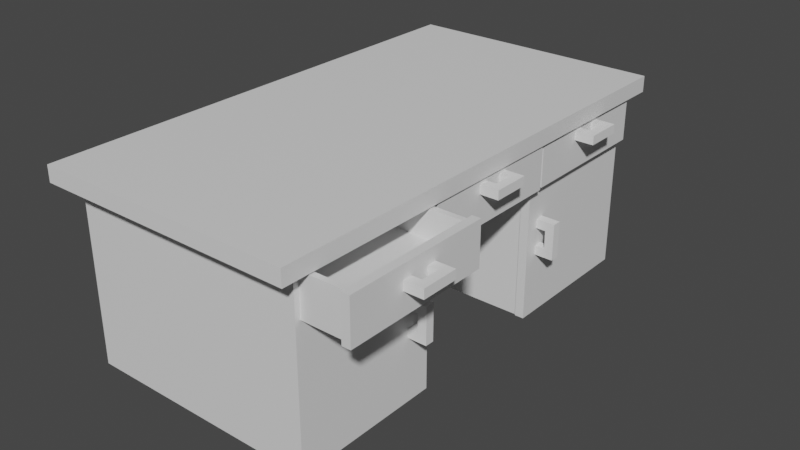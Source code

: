 # Source: table.blend  (saved by Blender 3.3.6; exported with 4.5.12 LTS)
import bpy
from mathutils import Matrix  # noqa: F401  (used for matrix-valued properties, if any)

bpy.ops.wm.read_factory_settings(use_empty=True)
scene = bpy.context.scene
scene.name = 'Scene'

# ---- collections
col_collection = bpy.data.collections.new('Collection'); scene.collection.children.link(col_collection)

# ---- materials (node trees are filled in below, after node groups)
mat_material = bpy.data.materials.new('Material')
mat_material.alpha_threshold = 0.0
mat_material.use_transparent_shadow = False
mat_material.roughness = 0.5
mat_material.line_color = (0.0, 0.0, 0.0, 1.0)

# ---- material node trees
mat_material.use_nodes = True; mat_material.node_tree.nodes.clear()
_N = mat_material.node_tree.nodes; _L = mat_material.node_tree.links
n0 = _N.new('ShaderNodeOutputMaterial'); n0.name = 'Material Output'; n0.location = (300, 300)
n1 = _N.new('ShaderNodeBsdfPrincipled'); n1.name = 'Principled BSDF'; n1.location = (10, 300)
n1.distribution = 'GGX'
n1.subsurface_method = 'RANDOM_WALK_SKIN'
n1.inputs[3].default_value = 1.45
n1.inputs[27].default_value = (0.0, 0.0, 0.0, 1.0)
n1.inputs[28].default_value = 1.0
_L.new(n1.outputs[0], n0.inputs[0])
n0.is_active_output = True

# ---- world
world_world = bpy.data.worlds.new('World'); scene.world = world_world
world_world.use_nodes = True; world_world.node_tree.nodes.clear()
_N = world_world.node_tree.nodes; _L = world_world.node_tree.links
n0 = _N.new('ShaderNodeOutputWorld'); n0.name = 'World Output'; n0.location = (300, 300)
n1 = _N.new('ShaderNodeBackground'); n1.name = 'Background'; n1.location = (10, 300)
n1.inputs[0].default_value = (0.05088, 0.05088, 0.05088, 1.0)
_L.new(n1.outputs[0], n0.inputs[0])
n0.is_active_output = True
world_world.color = (0.05088, 0.05088, 0.05088)
world_world.use_sun_shadow = False
world_world.sun_shadow_jitter_overblur = 0.0

# ---- meshes
me_cube = bpy.data.meshes.new('Cube')
me_cube.from_pydata([(1.0, 1.869, -0.06085), (1.0, 1.869, 0.06085), (1.0, -1.869, -0.06085), (1.0, -1.869, 0.06085), (-1.0, 1.869, -0.06085), (-1.0, 1.869, 0.06085), (-1.0, -1.869, -0.06085), (-1.0, -1.869, 0.06085), (0.9099, -1.701, -0.06085), (-0.9099, -1.701, -0.06085), (0.9099, 1.701, -0.06085), (-0.9099, 1.701, -0.06085), (0.9099, -1.701, -1.432), (-0.9099, -1.701, -1.432), (0.9099, 1.701, -1.432), (-0.9099, 1.701, -1.432), (-1.0, 0.623, 0.06085), (-1.0, -0.623, 0.06085), (1.0, 0.623, -0.06085), (1.0, -0.623, -0.06085), (-1.0, -0.623, -0.06085), (-1.0, 0.623, -0.06085), (1.0, -0.623, 0.06085), (1.0, 0.623, 0.06085), (0.9099, 0.5668, -0.06085), (0.9099, -0.5668, -0.06085), (-0.9099, -0.5668, -0.06085), (-0.9099, 0.5668, -0.06085), (0.9099, 0.5668, -1.432), (0.9099, -0.5668, -1.432), (-0.9099, -0.5668, -1.432), (-0.9099, 0.5668, -1.432), (-0.9099, 1.701, -0.3941), (0.9099, 1.701, -0.3941), (0.9099, -1.701, -0.3941), (-0.9099, -1.701, -0.3941), (-0.9099, 0.5668, -0.3941), (-0.9099, -0.5668, -0.3941), (0.9099, -0.5668, -0.3941), (0.9099, 0.5668, -0.3941), (0.9099, -0.6065, -0.07249), (0.9099, -1.661, -0.07249), (0.9099, -1.661, -0.3824), (0.9099, -0.6065, -0.3824), (1.241, -0.6065, -0.07249), (1.241, -1.661, -0.07249), (1.241, -1.661, -0.3824), (1.241, -0.6065, -0.3824), (1.241, -0.5726, -0.06252), (1.241, -1.695, -0.06252), (1.241, -1.695, -0.3924), (1.241, -0.5726, -0.3924), (1.306, -0.5726, -0.06252), (1.306, -1.695, -0.06252), (1.306, -1.695, -0.3924), (1.306, -0.5726, -0.3924), (-0.1011, -0.6479, -0.07249), (-0.0418, -1.619, -0.07249), (1.228, -0.6479, -0.07249), (1.228, -1.619, -0.07249), (-0.1011, -0.6479, -0.2781), (-0.0418, -1.619, -0.2781), (1.228, -0.6479, -0.2781), (1.228, -1.619, -0.2781), (-0.0418, -1.619, -0.1758), (-0.1011, -0.6479, -0.1758), (0.9099, 0.5499, -0.06584), (0.9099, -0.5499, -0.06584), (0.9099, -0.5499, -0.3891), (0.9099, 0.5499, -0.3891), (0.9325, 0.5499, -0.06584), (0.9325, -0.5499, -0.06584), (0.9325, -0.5499, -0.3891), (0.9325, 0.5499, -0.3891), (0.9325, 0.5579, -0.06347), (0.9325, -0.5579, -0.06347), (0.9325, -0.5579, -0.3915), (0.9325, 0.5579, -0.3915), (0.9835, 0.5579, -0.06347), (0.9835, -0.5579, -0.06347), (0.9835, -0.5579, -0.3915), (0.9835, 0.5579, -0.3915), (0.9099, 1.659, -0.3819), (0.9099, 1.659, -0.07301), (0.9099, 0.6082, -0.07301), (0.9099, 0.6082, -0.3819), (0.9413, 1.659, -0.3819), (0.9413, 1.659, -0.07301), (0.9413, 0.6082, -0.07301), (0.9413, 0.6082, -0.3819), (0.9474, 1.681, -0.3882), (0.9474, 1.681, -0.06673), (0.9474, 0.5869, -0.06673), (0.9474, 0.5869, -0.3882), (0.975, 1.681, -0.3882), (0.975, 1.681, -0.06673), (0.975, 0.5869, -0.06673), (0.975, 0.5869, -0.3882), (0.9231, 1.869, 0.06085), (0.9231, -1.869, -0.06085), (0.9231, -1.869, 0.06085), (0.9231, 1.869, -0.06085), (0.8399, -1.701, -0.06085), (0.8399, 1.701, -0.06085), (0.8399, -1.701, -1.432), (0.8399, 1.701, -1.432), (0.8399, -0.5668, -0.3941), (0.8399, 0.5668, -0.3941), (0.8399, 0.5668, -1.432), (0.8399, -0.5668, -1.432), (0.9231, 0.623, 0.06085), (0.9231, -0.623, 0.06085), (0.8399, -1.701, -0.3941), (0.8399, 1.701, -0.3941), (0.9099, 0.5554, -0.3941), (0.9099, 0.5554, -1.432), (0.8399, 0.5554, -1.432), (0.8399, 0.5554, -0.3941), (0.9099, -0.556, -0.3941), (0.9099, -0.556, -1.432), (0.8399, -0.556, -1.432), (0.8399, -0.556, -0.3941)], [], [(20, 26, 9, 6), (100, 7, 6, 99), (16, 5, 4, 21), (111, 100, 3, 22), (22, 3, 2, 19), (98, 1, 0, 101), (113, 105, 15, 32), (18, 24, 10, 0), (101, 103, 11, 4), (99, 102, 8, 2), (109, 104, 13, 30), (39, 28, 14, 33), (37, 30, 13, 35), (112, 104, 12, 34), (32, 15, 31, 36), (107, 36, 31, 108), (34, 12, 29, 38), (106, 109, 30, 37), (105, 108, 31, 15), (106, 107, 39, 38), (2, 8, 25, 19), (19, 25, 24, 18), (1, 23, 18, 0), (23, 22, 19, 18), (98, 110, 23, 1), (110, 111, 22, 23), (7, 17, 20, 6), (17, 16, 21, 20), (4, 11, 27, 21), (21, 27, 26, 20), (39, 24, 66, 69), (34, 42, 41, 8), (27, 36, 37, 26), (11, 32, 36, 27), (102, 112, 34, 8), (26, 37, 35, 9), (33, 10, 83, 82), (103, 113, 32, 11), (43, 47, 46, 42), (8, 41, 40, 25), (25, 40, 43, 38), (38, 43, 42, 34), (44, 48, 51, 47), (42, 46, 45, 41), (40, 44, 47, 43), (45, 59, 57, 41), (48, 52, 55, 51), (45, 49, 48, 44), (47, 51, 50, 46), (46, 50, 49, 45), (53, 54, 55, 52), (49, 53, 52, 48), (51, 55, 54, 50), (50, 54, 53, 49), (59, 63, 61, 57), (44, 58, 59, 45), (40, 56, 58, 44), (41, 57, 56, 40), (61, 63, 62, 60), (56, 60, 62, 58), (58, 62, 63, 59), (61, 60, 65, 64), (69, 66, 70, 73), (24, 25, 67, 66), (38, 39, 69, 68), (25, 38, 68, 67), (73, 70, 74, 77), (66, 67, 71, 70), (68, 69, 73, 72), (67, 68, 72, 71), (74, 75, 79, 78), (70, 71, 75, 74), (72, 73, 77, 76), (71, 72, 76, 75), (79, 80, 81, 78), (76, 77, 81, 80), (75, 76, 80, 79), (77, 74, 78, 81), (84, 85, 89, 88), (10, 24, 84, 83), (24, 39, 85, 84), (39, 33, 82, 85), (89, 86, 90, 93), (82, 83, 87, 86), (85, 82, 86, 89), (83, 84, 88, 87), (91, 92, 96, 95), (87, 88, 92, 91), (88, 89, 93, 92), (86, 87, 91, 90), (96, 97, 94, 95), (92, 93, 97, 96), (90, 91, 95, 94), (93, 90, 94, 97), (10, 33, 113, 103), (9, 35, 112, 102), (16, 17, 111, 110), (5, 16, 110, 98), (37, 36, 107, 106), (14, 28, 108, 105), (109, 106, 121, 120), (108, 28, 115, 116), (35, 13, 104, 112), (29, 12, 104, 109), (6, 9, 102, 99), (0, 10, 103, 101), (33, 14, 105, 113), (5, 98, 101, 4), (17, 7, 100, 111), (3, 100, 99, 2), (114, 117, 116, 115), (39, 107, 117, 114), (107, 108, 116, 117), (28, 39, 114, 115), (118, 119, 120, 121), (38, 29, 119, 118), (29, 109, 120, 119), (106, 38, 118, 121)])
_k = set([(0, 10), (10, 33), (14, 33)])
me_cube.attributes.new('sharp_edge', 'BOOLEAN', 'EDGE').data.foreach_set('value', [ (min(e.vertices), max(e.vertices)) in _k for e in me_cube.edges])
_uv = me_cube.uv_layers.new(name='UVMap')
_uv.uv.foreach_set('vector', [0.1788, 0.114, 0.1711, 0.1189, 0.1711, 0.02145, 0.1788, 0.006971, 0.5533, 0.3348, 0.5533, 0.5, 0.5428, 0.5, 0.5428, 0.3348, 0.5533, 0.7141, 0.5533, 0.8212, 0.5428, 0.8212, 0.5428, 0.7141, 0.1994, 0.2211, 0.1994, 0.3282, 0.1928, 0.3282, 0.1928, 0.2211, 0.5533, 0.2211, 0.5533, 0.3282, 0.5428, 0.3282, 0.5428, 0.2211, 0.5533, 0.9864, 0.5533, 0.993, 0.5428, 0.993, 0.5428, 0.9864, 0.4072, 0.3026, 0.4963, 0.3026, 0.4963, 0.453, 0.4072, 0.453, 0.006971, 0.2211, 0.01472, 0.2163, 0.01472, 0.3137, 0.006971, 0.3282, 0.01358, 0.3282, 0.02073, 0.3137, 0.1711, 0.3137, 0.1788, 0.3282, 0.01358, 0.006971, 0.02073, 0.02145, 0.01472, 0.02145, 0.006972, 0.006971, 0.6646, 0.1573, 0.5672, 0.1573, 0.5672, 0.006971, 0.6646, 0.006971, 0.1041, 0.5557, 0.1041, 0.6446, 0.006971, 0.6446, 0.006971, 0.5557, 0.3116, 0.6531, 0.2224, 0.6531, 0.2224, 0.5557, 0.3116, 0.5557, 0.02428, 0.3909, 0.02393, 0.5416, 0.01347, 0.5415, 0.01552, 0.3863, 0.6646, 0.1713, 0.6646, 0.2604, 0.5672, 0.2604, 0.5672, 0.1713, 0.3785, 0.1935, 0.5289, 0.1935, 0.5289, 0.2827, 0.3785, 0.2827, 0.2085, 0.6544, 0.1196, 0.6544, 0.1196, 0.5573, 0.2085, 0.5573, 0.3785, 0.09613, 0.3785, 0.006971, 0.5289, 0.006971, 0.5289, 0.09613, 0.3785, 0.4729, 0.476, 0.4729, 0.476, 0.6233, 0.3785, 0.6233, 0.2927, 0.458, 0.2927, 0.3448, 0.2997, 0.3448, 0.2997, 0.458, 0.006972, 0.006971, 0.01472, 0.02145, 0.01472, 0.1189, 0.006972, 0.114, 0.006972, 0.114, 0.01472, 0.1189, 0.01472, 0.2163, 0.006971, 0.2211, 0.5533, 0.006971, 0.5533, 0.114, 0.5428, 0.114, 0.5428, 0.006971, 0.5533, 0.114, 0.5533, 0.2211, 0.5428, 0.2211, 0.5428, 0.114, 0.1994, 0.006971, 0.1994, 0.114, 0.1928, 0.114, 0.1928, 0.006971, 0.1994, 0.114, 0.1994, 0.2211, 0.1928, 0.2211, 0.1928, 0.114, 0.5533, 0.5, 0.5533, 0.6071, 0.5428, 0.6071, 0.5428, 0.5, 0.5533, 0.6071, 0.5533, 0.7141, 0.5428, 0.7141, 0.5428, 0.6071, 0.1788, 0.3282, 0.1711, 0.3137, 0.1711, 0.2163, 0.1788, 0.2211, 0.1788, 0.2211, 0.1711, 0.2163, 0.1711, 0.1189, 0.1788, 0.114, 0.2997, 0.3448, 0.3365, 0.3421, 0.336, 0.3445, 0.3002, 0.3466, 0.01552, 0.3863, 0.01366, 0.3806, 0.01307, 0.3677, 0.01464, 0.3619, 0.5185, 0.5643, 0.4899, 0.5643, 0.4899, 0.4669, 0.5185, 0.4669, 0.5959, 0.5403, 0.5672, 0.5403, 0.5672, 0.4429, 0.5959, 0.4429, 0.02255, 0.3518, 0.02428, 0.3909, 0.01552, 0.3863, 0.01464, 0.3619, 0.6646, 0.4003, 0.6646, 0.4289, 0.5672, 0.4289, 0.5672, 0.4003, 0.6028, 0.2766, 0.5738, 0.276, 0.574, 0.2763, 0.6026, 0.2767, 0.3785, 0.3026, 0.4072, 0.3026, 0.4072, 0.453, 0.3785, 0.453, 0.007385, 0.3733, 0.008824, 0.3732, 0.01134, 0.3768, 0.01366, 0.3806, 0.01464, 0.3619, 0.01307, 0.3677, 0.009294, 0.3705, 0.009015, 0.3704, 0.009015, 0.3704, 0.009294, 0.3705, 0.007385, 0.3733, 0.006971, 0.373, 0.006971, 0.373, 0.007385, 0.3733, 0.01366, 0.3806, 0.01552, 0.3863, 0.00959, 0.3722, 0.009178, 0.3726, 0.008734, 0.3732, 0.008824, 0.3732, 0.01366, 0.3806, 0.009995, 0.3766, 0.009347, 0.3716, 0.01307, 0.3677, 0.009294, 0.3705, 0.00959, 0.3722, 0.008824, 0.3732, 0.007385, 0.3733, 0.01008, 0.3714, 0.01091, 0.3705, 0.01251, 0.3701, 0.01307, 0.3677, 0.009178, 0.3726, 0.008848, 0.3732, 0.008742, 0.3733, 0.008734, 0.3732, 0.01008, 0.3714, 0.009651, 0.3718, 0.009203, 0.3728, 0.009605, 0.3723, 0.008824, 0.3732, 0.008734, 0.3732, 0.01008, 0.3753, 0.01134, 0.3768, 0.009995, 0.3766, 0.01008, 0.3753, 0.009605, 0.372, 0.009347, 0.3716, 0.6637, 0.5542, 0.6637, 0.5826, 0.5672, 0.5826, 0.5672, 0.5542, 0.009651, 0.3718, 0.009439, 0.3729, 0.008635, 0.373, 0.009203, 0.3728, 0.008734, 0.3732, 0.008742, 0.3733, 0.009594, 0.3739, 0.01008, 0.3753, 0.01008, 0.3753, 0.009705, 0.3746, 0.009659, 0.3728, 0.009605, 0.372, 0.01091, 0.3705, 0.01107, 0.3706, 0.01191, 0.3703, 0.01251, 0.3701, 0.009605, 0.3723, 0.009862, 0.3715, 0.01091, 0.3705, 0.01008, 0.3714, 0.009294, 0.3705, 0.01079, 0.3709, 0.009862, 0.3715, 0.00959, 0.3722, 0.01307, 0.3677, 0.01251, 0.3701, 0.01079, 0.3709, 0.009294, 0.3705, 0.01156, 0.3703, 0.01115, 0.3708, 0.01025, 0.3713, 0.01078, 0.3706, 0.01079, 0.3709, 0.01078, 0.3706, 0.01025, 0.3713, 0.009862, 0.3715, 0.009862, 0.3715, 0.01025, 0.3713, 0.01115, 0.3708, 0.01091, 0.3705, 0.01156, 0.3703, 0.01078, 0.3706, 0.0108, 0.3707, 0.01219, 0.3702, 0.3002, 0.3466, 0.336, 0.3445, 0.335, 0.3462, 0.3014, 0.3478, 0.3365, 0.3421, 0.3365, 0.4607, 0.336, 0.4583, 0.336, 0.3445, 0.2997, 0.458, 0.2997, 0.3448, 0.3002, 0.3466, 0.3002, 0.4562, 0.3365, 0.4607, 0.2997, 0.458, 0.3002, 0.4562, 0.336, 0.4583, 0.3014, 0.3478, 0.335, 0.3462, 0.335, 0.3468, 0.3013, 0.3478, 0.336, 0.3445, 0.336, 0.4583, 0.335, 0.4565, 0.335, 0.3462, 0.3002, 0.4562, 0.3002, 0.3466, 0.3014, 0.3478, 0.3014, 0.455, 0.336, 0.4583, 0.3002, 0.4562, 0.3014, 0.455, 0.335, 0.4565, 0.335, 0.3468, 0.335, 0.456, 0.3329, 0.4531, 0.3329, 0.3496, 0.335, 0.3462, 0.335, 0.4565, 0.335, 0.456, 0.335, 0.3468, 0.3014, 0.455, 0.3014, 0.3478, 0.3013, 0.3478, 0.3013, 0.455, 0.335, 0.4565, 0.3014, 0.455, 0.3013, 0.455, 0.335, 0.456, 0.6631, 0.5965, 0.6631, 0.6247, 0.5672, 0.6247, 0.5672, 0.5965, 0.3013, 0.455, 0.3013, 0.3478, 0.3036, 0.3501, 0.3036, 0.4526, 0.335, 0.456, 0.3013, 0.455, 0.3036, 0.4526, 0.3329, 0.4531, 0.3013, 0.3478, 0.335, 0.3468, 0.3329, 0.3496, 0.3036, 0.3501, 0.5746, 0.3784, 0.6026, 0.3783, 0.6023, 0.3814, 0.5732, 0.3798, 0.5738, 0.276, 0.5742, 0.3788, 0.5746, 0.3784, 0.574, 0.2763, 0.5742, 0.3788, 0.6029, 0.3784, 0.6026, 0.3783, 0.5746, 0.3784, 0.6029, 0.3784, 0.6028, 0.2766, 0.6026, 0.2767, 0.6026, 0.3783, 0.6056, 0.3783, 0.6056, 0.2767, 0.6064, 0.2747, 0.6064, 0.3804, 0.2927, 0.5017, 0.2927, 0.4751, 0.2954, 0.4751, 0.2954, 0.5017, 0.6026, 0.3783, 0.6026, 0.2767, 0.6056, 0.2767, 0.6056, 0.3783, 0.574, 0.2763, 0.5746, 0.3784, 0.5732, 0.3798, 0.5709, 0.2764, 0.57, 0.2744, 0.5725, 0.3818, 0.571, 0.3831, 0.5672, 0.2745, 0.5709, 0.2764, 0.5732, 0.3798, 0.5725, 0.3818, 0.57, 0.2744, 0.5732, 0.3798, 0.6023, 0.3814, 0.6027, 0.3836, 0.5725, 0.3818, 0.2954, 0.5017, 0.2954, 0.4751, 0.2973, 0.4746, 0.2973, 0.5022, 0.6098, 0.4429, 0.6374, 0.4429, 0.6374, 0.5368, 0.6098, 0.5368, 0.5725, 0.3818, 0.6027, 0.3836, 0.6024, 0.3863, 0.571, 0.3831, 0.2973, 0.5022, 0.2973, 0.4746, 0.2997, 0.4746, 0.2997, 0.5022, 0.6064, 0.3804, 0.6064, 0.2747, 0.6091, 0.2747, 0.6091, 0.3804, 0.3785, 0.2966, 0.4072, 0.2966, 0.4072, 0.3026, 0.3785, 0.3026, 0.2787, 0.3421, 0.2787, 0.3907, 0.02428, 0.3909, 0.02255, 0.3518, 0.3646, 0.114, 0.3646, 0.2211, 0.1994, 0.2211, 0.1994, 0.114, 0.3646, 0.006971, 0.3646, 0.114, 0.1994, 0.114, 0.1994, 0.006971, 0.5289, 0.09613, 0.5289, 0.1935, 0.3785, 0.1935, 0.3785, 0.09613, 0.3785, 0.4669, 0.476, 0.4669, 0.476, 0.4729, 0.3785, 0.4729, 0.3365, 0.4746, 0.3365, 0.5437, 0.3353, 0.5437, 0.3353, 0.4746, 0.3196, 0.4756, 0.3136, 0.4756, 0.3136, 0.4746, 0.3196, 0.4746, 0.2787, 0.3907, 0.2786, 0.5418, 0.02393, 0.5416, 0.02428, 0.3909, 0.3785, 0.6372, 0.476, 0.6372, 0.476, 0.6432, 0.3785, 0.6432, 0.1788, 0.006971, 0.1711, 0.02145, 0.02073, 0.02145, 0.01358, 0.006971, 0.006972, 0.3282, 0.01472, 0.3137, 0.02073, 0.3137, 0.01358, 0.3282, 0.4072, 0.2966, 0.4963, 0.2966, 0.4963, 0.3026, 0.4072, 0.3026, 0.5533, 0.8212, 0.5533, 0.9864, 0.5428, 0.9864, 0.5428, 0.8212, 0.3646, 0.2211, 0.3646, 0.3282, 0.1994, 0.3282, 0.1994, 0.2211, 0.5533, 0.3282, 0.5533, 0.3348, 0.5428, 0.3348, 0.5428, 0.3282, 0.5103, 0.2966, 0.5163, 0.2966, 0.5163, 0.3858, 0.5103, 0.3858, 0.2997, 0.3448, 0.2927, 0.3448, 0.2927, 0.3437, 0.2997, 0.3437, 0.3586, 0.5162, 0.3586, 0.4452, 0.3598, 0.4452, 0.3598, 0.5162, 0.1041, 0.6446, 0.1041, 0.5557, 0.1057, 0.5557, 0.1057, 0.6446, 0.3646, 0.3421, 0.3646, 0.4313, 0.3586, 0.4313, 0.3586, 0.3421, 0.2085, 0.5573, 0.1196, 0.5573, 0.1196, 0.5557, 0.2085, 0.5557, 0.3136, 0.4895, 0.3196, 0.4895, 0.3196, 0.4905, 0.3136, 0.4905, 0.2927, 0.458, 0.2997, 0.458, 0.2997, 0.459, 0.2927, 0.459])
me_cube.materials.append(mat_material)
me_cube.use_mirror_vertex_groups = False
me_cube.update()
me_cube_001 = bpy.data.meshes.new('Cube.001')
me_cube_001.from_pydata([(30.69, -1.0, -24.79), (30.69, -1.0, -22.79), (30.69, 1.0, -24.79), (30.69, 1.0, -22.79), (32.69, -1.0, -24.79), (32.69, -1.0, -22.79), (32.69, 1.0, -24.79), (32.69, 1.0, -22.79), (30.69, 0.5, -24.79), (30.69, 0.0, -24.79), (30.69, -0.5, -24.79), (30.69, -0.5, -22.79), (30.69, 0.0, -22.79), (30.69, 0.5, -22.79), (32.69, -0.5, -24.79), (32.69, 0.0, -24.79), (32.69, 0.5, -24.79), (32.69, 0.5, -22.79), (32.69, 0.0, -22.79), (32.69, -0.5, -22.79), (28.38, -0.5, -24.79), (28.38, -1.0, -24.79), (28.38, -1.0, -22.79), (28.38, 0.5, -22.79), (28.38, 1.0, -22.79), (28.38, 1.0, -24.79), (28.38, 0.5, -24.79), (28.38, -0.5, -22.79), (40.13, -9.135, -26.59), (40.13, -9.135, -24.59), (40.13, -7.135, -26.59), (40.13, -7.135, -24.59), (42.13, -9.135, -26.59), (42.13, -9.135, -24.59), (42.13, -7.135, -26.59), (42.13, -7.135, -24.59), (40.13, -7.635, -26.59), (40.13, -8.135, -26.59), (40.13, -8.635, -26.59), (40.13, -8.635, -24.59), (40.13, -8.135, -24.59), (40.13, -7.635, -24.59), (42.13, -8.635, -26.59), (42.13, -8.135, -26.59), (42.13, -7.635, -26.59), (42.13, -7.635, -24.59), (42.13, -8.135, -24.59), (42.13, -8.635, -24.59), (37.82, -8.635, -26.59), (37.82, -9.135, -26.59), (37.82, -9.135, -24.59), (37.82, -7.635, -24.59), (37.82, -7.135, -24.59), (37.82, -7.135, -26.59), (37.82, -7.635, -26.59), (37.82, -8.635, -24.59), (30.55, 7.053, -24.79), (30.55, 7.053, -22.79), (30.55, 9.053, -24.79), (30.55, 9.053, -22.79), (32.55, 7.053, -24.79), (32.55, 7.053, -22.79), (32.55, 9.053, -24.79), (32.55, 9.053, -22.79), (30.55, 8.553, -24.79), (30.55, 8.053, -24.79), (30.55, 7.553, -24.79), (30.55, 7.553, -22.79), (30.55, 8.053, -22.79), (30.55, 8.553, -22.79), (32.55, 7.553, -24.79), (32.55, 8.053, -24.79), (32.55, 8.553, -24.79), (32.55, 8.553, -22.79), (32.55, 8.053, -22.79), (32.55, 7.553, -22.79), (28.24, 7.553, -24.79), (28.24, 7.053, -24.79), (28.24, 7.053, -22.79), (28.24, 8.553, -22.79), (28.24, 9.053, -22.79), (28.24, 9.053, -24.79), (28.24, 8.553, -24.79), (28.24, 7.553, -22.79), (28.62, 4.737, -39.51), (28.62, 5.231, -39.51), (28.62, 4.732, -47.6), (28.62, 5.226, -47.61), (30.62, 4.737, -39.51), (30.62, 5.231, -39.51), (30.62, 4.732, -47.6), (30.62, 5.226, -47.61), (28.62, 4.733, -45.58), (28.62, 4.734, -43.56), (28.62, 4.735, -41.53), (28.62, 5.23, -41.54), (28.62, 5.228, -43.56), (28.62, 5.227, -45.58), (30.62, 4.735, -41.53), (30.62, 4.734, -43.56), (30.62, 4.733, -45.58), (30.62, 5.227, -45.58), (30.62, 5.228, -43.56), (30.62, 5.23, -41.54), (26.31, 4.735, -41.53), (26.31, 4.737, -39.51), (26.31, 5.231, -39.51), (26.31, 5.227, -45.58), (26.31, 5.226, -47.61), (26.31, 4.732, -47.6), (26.31, 4.733, -45.58), (26.31, 5.23, -41.54), (28.62, -5.353, -39.51), (28.62, -4.859, -39.51), (28.62, -5.358, -47.6), (28.62, -4.864, -47.61), (30.62, -5.353, -39.51), (30.62, -4.859, -39.51), (30.62, -5.358, -47.6), (30.62, -4.864, -47.61), (28.62, -5.357, -45.58), (28.62, -5.355, -43.56), (28.62, -5.354, -41.53), (28.62, -4.86, -41.54), (28.62, -4.861, -43.56), (28.62, -4.863, -45.58), (30.62, -5.354, -41.53), (30.62, -5.355, -43.56), (30.62, -5.357, -45.58), (30.62, -4.863, -45.58), (30.62, -4.861, -43.56), (30.62, -4.86, -41.54), (26.31, -5.354, -41.53), (26.31, -5.353, -39.51), (26.31, -4.859, -39.51), (26.31, -4.863, -45.58), (26.31, -4.864, -47.61), (26.31, -5.358, -47.6), (26.31, -5.357, -45.58), (26.31, -4.86, -41.54)], [], [(2, 8, 26, 25), (2, 3, 7, 6), (14, 19, 5, 4), (4, 5, 1, 0), (10, 14, 4, 0), (19, 11, 1, 5), (7, 3, 13, 17), (17, 13, 12, 18), (18, 12, 11, 19), (2, 6, 16, 8), (8, 16, 15, 9), (9, 15, 14, 10), (6, 7, 17, 16), (16, 17, 18, 15), (15, 18, 19, 14), (3, 2, 25, 24), (10, 11, 12, 9), (9, 12, 13, 8), (26, 23, 24, 25), (21, 22, 27, 20), (0, 1, 22, 21), (1, 11, 27, 22), (8, 13, 23, 26), (13, 3, 24, 23), (11, 10, 20, 27), (10, 0, 21, 20), (30, 36, 54, 53), (30, 31, 35, 34), (42, 47, 33, 32), (32, 33, 29, 28), (38, 42, 32, 28), (47, 39, 29, 33), (35, 31, 41, 45), (45, 41, 40, 46), (46, 40, 39, 47), (30, 34, 44, 36), (36, 44, 43, 37), (37, 43, 42, 38), (34, 35, 45, 44), (44, 45, 46, 43), (43, 46, 47, 42), (31, 30, 53, 52), (38, 39, 40, 37), (37, 40, 41, 36), (54, 51, 52, 53), (49, 50, 55, 48), (28, 29, 50, 49), (29, 39, 55, 50), (36, 41, 51, 54), (41, 31, 52, 51), (39, 38, 48, 55), (38, 28, 49, 48), (58, 64, 82, 81), (58, 59, 63, 62), (70, 75, 61, 60), (60, 61, 57, 56), (66, 70, 60, 56), (75, 67, 57, 61), (63, 59, 69, 73), (73, 69, 68, 74), (74, 68, 67, 75), (58, 62, 72, 64), (64, 72, 71, 65), (65, 71, 70, 66), (62, 63, 73, 72), (72, 73, 74, 71), (71, 74, 75, 70), (59, 58, 81, 80), (66, 67, 68, 65), (65, 68, 69, 64), (82, 79, 80, 81), (77, 78, 83, 76), (56, 57, 78, 77), (57, 67, 83, 78), (64, 69, 79, 82), (69, 59, 80, 79), (67, 66, 76, 83), (66, 56, 77, 76), (86, 92, 110, 109), (86, 87, 91, 90), (98, 103, 89, 88), (88, 89, 85, 84), (94, 98, 88, 84), (103, 95, 85, 89), (91, 87, 97, 101), (101, 97, 96, 102), (102, 96, 95, 103), (86, 90, 100, 92), (92, 100, 99, 93), (93, 99, 98, 94), (90, 91, 101, 100), (100, 101, 102, 99), (99, 102, 103, 98), (87, 86, 109, 108), (94, 95, 96, 93), (93, 96, 97, 92), (110, 107, 108, 109), (105, 106, 111, 104), (84, 85, 106, 105), (85, 95, 111, 106), (92, 97, 107, 110), (97, 87, 108, 107), (95, 94, 104, 111), (94, 84, 105, 104), (114, 120, 138, 137), (114, 115, 119, 118), (126, 131, 117, 116), (116, 117, 113, 112), (122, 126, 116, 112), (131, 123, 113, 117), (119, 115, 125, 129), (129, 125, 124, 130), (130, 124, 123, 131), (114, 118, 128, 120), (120, 128, 127, 121), (121, 127, 126, 122), (118, 119, 129, 128), (128, 129, 130, 127), (127, 130, 131, 126), (115, 114, 137, 136), (122, 123, 124, 121), (121, 124, 125, 120), (138, 135, 136, 137), (133, 134, 139, 132), (112, 113, 134, 133), (113, 123, 139, 134), (120, 125, 135, 138), (125, 115, 136, 135), (123, 122, 132, 139), (122, 112, 133, 132)])
_uv = me_cube_001.uv_layers.new(name='UVMap')
_uv.uv.foreach_set('vector', [0.4368, 0.7735, 0.4105, 0.7735, 0.4105, 0.6522, 0.4368, 0.6522, 0.6633, 0.5308, 0.5582, 0.5308, 0.5582, 0.4257, 0.6633, 0.4257, 0.2103, 0.8776, 0.1052, 0.8776, 0.1052, 0.8513, 0.2103, 0.8513, 0.4368, 0.6522, 0.3317, 0.6522, 0.3317, 0.547, 0.4368, 0.547, 0.358, 0.7735, 0.358, 0.8787, 0.3317, 0.8787, 0.3317, 0.7735, 0.4631, 0.6522, 0.4631, 0.7573, 0.4368, 0.7573, 0.4368, 0.6522, 0.542, 0.6522, 0.542, 0.7573, 0.5157, 0.7573, 0.5157, 0.6522, 0.5157, 0.6522, 0.5157, 0.7573, 0.4894, 0.7573, 0.4894, 0.6522, 0.4894, 0.6522, 0.4894, 0.7573, 0.4631, 0.7573, 0.4631, 0.6522, 0.4368, 0.7735, 0.4368, 0.8787, 0.4105, 0.8787, 0.4105, 0.7735, 0.4105, 0.7735, 0.4105, 0.8787, 0.3843, 0.8787, 0.3843, 0.7735, 0.3843, 0.7735, 0.3843, 0.8787, 0.358, 0.8787, 0.358, 0.7735, 0.2103, 0.9565, 0.1052, 0.9565, 0.1052, 0.9302, 0.2103, 0.9302, 0.2103, 0.9302, 0.1052, 0.9302, 0.1052, 0.9039, 0.2103, 0.9039, 0.2103, 0.9039, 0.1052, 0.9039, 0.1052, 0.8776, 0.2103, 0.8776, 0.5582, 0.5308, 0.6633, 0.5308, 0.6633, 0.6522, 0.5582, 0.6522, 0.9424, 0.2265, 0.9424, 0.3317, 0.9161, 0.3317, 0.9161, 0.2265, 0.9161, 0.2265, 0.9161, 0.3317, 0.8898, 0.3317, 0.8898, 0.2265, 0.4894, 0.8787, 0.4894, 0.9838, 0.4631, 0.9838, 0.4631, 0.8787, 0.5157, 0.8787, 0.5157, 0.9838, 0.4894, 0.9838, 0.4894, 0.8787, 0.4368, 0.547, 0.3317, 0.547, 0.3317, 0.4257, 0.4368, 0.4257, 0.4368, 0.7573, 0.4631, 0.7573, 0.4631, 0.8787, 0.4368, 0.8787, 0.8575, 0.8948, 0.7523, 0.8948, 0.7523, 0.7735, 0.8575, 0.7735, 0.5157, 0.7573, 0.542, 0.7573, 0.542, 0.8787, 0.5157, 0.8787, 0.7847, 0.2427, 0.8898, 0.2427, 0.8898, 0.364, 0.7847, 0.364, 0.358, 0.7735, 0.3317, 0.7735, 0.3317, 0.6522, 0.358, 0.6522, 0.8737, 0.547, 0.8474, 0.547, 0.8474, 0.4257, 0.8737, 0.4257, 0.3317, 0.5308, 0.2265, 0.5308, 0.2265, 0.4257, 0.3317, 0.4257, 0.1052, 0.8776, 0.0, 0.8776, 0.0, 0.8513, 0.1052, 0.8513, 0.7847, 0.2265, 0.6795, 0.2265, 0.6795, 0.1213, 0.7847, 0.1213, 0.7948, 0.547, 0.7948, 0.6522, 0.7685, 0.6522, 0.7685, 0.547, 0.5683, 0.6522, 0.5683, 0.7573, 0.542, 0.7573, 0.542, 0.6522, 0.6472, 0.6522, 0.6472, 0.7573, 0.6209, 0.7573, 0.6209, 0.6522, 0.6209, 0.6522, 0.6209, 0.7573, 0.5946, 0.7573, 0.5946, 0.6522, 0.5946, 0.6522, 0.5946, 0.7573, 0.5683, 0.7573, 0.5683, 0.6522, 0.8737, 0.547, 0.8737, 0.6522, 0.8474, 0.6522, 0.8474, 0.547, 0.8474, 0.547, 0.8474, 0.6522, 0.8211, 0.6522, 0.8211, 0.547, 0.8211, 0.547, 0.8211, 0.6522, 0.7948, 0.6522, 0.7948, 0.547, 0.1052, 0.9565, 0.0, 0.9565, 0.0, 0.9302, 0.1052, 0.9302, 0.1052, 0.9302, 0.0, 0.9302, 0.0, 0.9039, 0.1052, 0.9039, 0.1052, 0.9039, 0.0, 0.9039, 0.0, 0.8776, 0.1052, 0.8776, 0.2265, 0.5308, 0.3317, 0.5308, 0.3317, 0.6522, 0.2265, 0.6522, 0.2791, 0.8787, 0.2791, 0.9838, 0.2528, 0.9838, 0.2528, 0.8787, 0.2528, 0.8787, 0.2528, 0.9838, 0.2265, 0.9838, 0.2265, 0.8787, 0.5683, 0.8787, 0.5683, 0.9838, 0.542, 0.9838, 0.542, 0.8787, 0.5946, 0.8787, 0.5946, 0.9838, 0.5683, 0.9838, 0.5683, 0.8787, 0.7847, 0.1213, 0.6795, 0.1213, 0.6795, 0.0, 0.7847, 0.0, 0.542, 0.7573, 0.5683, 0.7573, 0.5683, 0.8787, 0.542, 0.8787, 0.8898, 0.1213, 0.7847, 0.1213, 0.7847, 0.0, 0.8898, 0.0, 0.6209, 0.7573, 0.6472, 0.7573, 0.6472, 0.8787, 0.6209, 0.8787, 0.7847, 0.1213, 0.8898, 0.1213, 0.8898, 0.2427, 0.7847, 0.2427, 0.7948, 0.547, 0.7685, 0.547, 0.7685, 0.4257, 0.7948, 0.4257, 0.3317, 0.7735, 0.3054, 0.7735, 0.3054, 0.6522, 0.3317, 0.6522, 0.7685, 0.5308, 0.6633, 0.5308, 0.6633, 0.4257, 0.7685, 0.4257, 0.9, 0.8516, 0.9, 0.9568, 0.8737, 0.9568, 0.8737, 0.8516, 0.5582, 0.6522, 0.453, 0.6522, 0.453, 0.547, 0.5582, 0.547, 0.2528, 0.7735, 0.2528, 0.8787, 0.2265, 0.8787, 0.2265, 0.7735, 0.6735, 0.6522, 0.6735, 0.7573, 0.6472, 0.7573, 0.6472, 0.6522, 0.7524, 0.6522, 0.7524, 0.7573, 0.7261, 0.7573, 0.7261, 0.6522, 0.7261, 0.6522, 0.7261, 0.7573, 0.6998, 0.7573, 0.6998, 0.6522, 0.6998, 0.6522, 0.6998, 0.7573, 0.6735, 0.7573, 0.6735, 0.6522, 0.3317, 0.7735, 0.3317, 0.8787, 0.3054, 0.8787, 0.3054, 0.7735, 0.3054, 0.7735, 0.3054, 0.8787, 0.2791, 0.8787, 0.2791, 0.7735, 0.2791, 0.7735, 0.2791, 0.8787, 0.2528, 0.8787, 0.2528, 0.7735, 0.9789, 0.8516, 0.9789, 0.9568, 0.9526, 0.9568, 0.9526, 0.8516, 0.9526, 0.8516, 0.9526, 0.9568, 0.9263, 0.9568, 0.9263, 0.8516, 0.9263, 0.8516, 0.9263, 0.9568, 0.9, 0.9568, 0.9, 0.8516, 0.6633, 0.5308, 0.7685, 0.5308, 0.7685, 0.6522, 0.6633, 0.6522, 0.9782, 0.6522, 0.9782, 0.7573, 0.9519, 0.7573, 0.9519, 0.6522, 0.9519, 0.6522, 0.9519, 0.7573, 0.9257, 0.7573, 0.9257, 0.6522, 0.542, 0.8787, 0.542, 0.9838, 0.5157, 0.9838, 0.5157, 0.8787, 0.4631, 0.8787, 0.4631, 0.9838, 0.4368, 0.9838, 0.4368, 0.8787, 0.5582, 0.547, 0.453, 0.547, 0.453, 0.4257, 0.5582, 0.4257, 0.6472, 0.7573, 0.6735, 0.7573, 0.6735, 0.8787, 0.6472, 0.8787, 0.7847, 0.3478, 0.6795, 0.3478, 0.6795, 0.2265, 0.7847, 0.2265, 0.7261, 0.7573, 0.7524, 0.7573, 0.7524, 0.8787, 0.7261, 0.8787, 0.7523, 0.6522, 0.8575, 0.6522, 0.8575, 0.7735, 0.7523, 0.7735, 0.2528, 0.7735, 0.2265, 0.7735, 0.2265, 0.6522, 0.2528, 0.6522, 0.5743, 0.0, 0.5743, 0.1064, 0.453, 0.1064, 0.453, 0.0, 0.9257, 0.547, 0.9516, 0.547, 0.9516, 0.6522, 0.9257, 0.6522, 0.8997, 0.5321, 0.8737, 0.5323, 0.8737, 0.4259, 0.8997, 0.4257, 0.9418, 0.0, 0.9678, 0.0, 0.9678, 0.1052, 0.9418, 0.1052, 0.5743, 0.3192, 0.6795, 0.3192, 0.6795, 0.4257, 0.5743, 0.4257, 0.2265, 0.3192, 0.3317, 0.3192, 0.3317, 0.4257, 0.2265, 0.4257, 0.2265, 0.0, 0.3317, 0.0, 0.3317, 0.1064, 0.2265, 0.1064, 0.2265, 0.1064, 0.3317, 0.1064, 0.3317, 0.2128, 0.2265, 0.2128, 0.2265, 0.2128, 0.3317, 0.2128, 0.3317, 0.3192, 0.2265, 0.3192, 0.5743, 0.0, 0.6795, 0.0, 0.6795, 0.1064, 0.5743, 0.1064, 0.5743, 0.1064, 0.6795, 0.1064, 0.6795, 0.2128, 0.5743, 0.2128, 0.5743, 0.2128, 0.6795, 0.2128, 0.6795, 0.3192, 0.5743, 0.3192, 0.8997, 0.8513, 0.8737, 0.8516, 0.8737, 0.7452, 0.8997, 0.7449, 0.8997, 0.7449, 0.8737, 0.7452, 0.8737, 0.6388, 0.8997, 0.6385, 0.8997, 0.6385, 0.8737, 0.6388, 0.8737, 0.5323, 0.8997, 0.5321, 0.9516, 0.547, 0.9257, 0.547, 0.9257, 0.4257, 0.9516, 0.4257, 0.9938, 0.2131, 0.9678, 0.2128, 0.9678, 0.1064, 0.9938, 0.1067, 0.9938, 0.1067, 0.9678, 0.1064, 0.9678, 0.0, 0.9938, 0.0002518, 0.3836, 0.9853, 0.3577, 0.9851, 0.3577, 0.8787, 0.3836, 0.8789, 0.4096, 0.9853, 0.3836, 0.9851, 0.3836, 0.8787, 0.4096, 0.8789, 0.9418, 0.1052, 0.9678, 0.1052, 0.9678, 0.2265, 0.9418, 0.2265, 0.3317, 0.4257, 0.3317, 0.3192, 0.453, 0.3192, 0.453, 0.4257, 0.2791, 0.8787, 0.3051, 0.8787, 0.3051, 1.0, 0.2791, 1.0, 0.3317, 0.1064, 0.3317, 0.0, 0.453, 0.0, 0.453, 0.1064, 0.3311, 1.0, 0.3051, 1.0, 0.3051, 0.8787, 0.3311, 0.8787, 0.5743, 0.3192, 0.5743, 0.4257, 0.453, 0.4257, 0.453, 0.3192, 0.1213, 0.4257, 0.1213, 0.5321, 0.0, 0.5321, 0.0, 0.4257, 0.8898, 0.1213, 0.9158, 0.1213, 0.9158, 0.2265, 0.8898, 0.2265, 0.9257, 0.5321, 0.8997, 0.5323, 0.8997, 0.4259, 0.9257, 0.4257, 0.9158, 0.0, 0.9418, 0.0, 0.9418, 0.1052, 0.9158, 0.1052, 0.1213, 0.7449, 0.2265, 0.7449, 0.2265, 0.8513, 0.1213, 0.8513, 0.0, 0.3192, 0.1052, 0.3192, 0.1052, 0.4257, 0.0, 0.4257, 0.0, 0.0, 0.1052, 0.0, 0.1052, 0.1064, 0.0, 0.1064, 0.0, 0.1064, 0.1052, 0.1064, 0.1052, 0.2128, 0.0, 0.2128, 0.0, 0.2128, 0.1052, 0.2128, 0.1052, 0.3192, 0.0, 0.3192, 0.1213, 0.4257, 0.2265, 0.4257, 0.2265, 0.5321, 0.1213, 0.5321, 0.1213, 0.5321, 0.2265, 0.5321, 0.2265, 0.6385, 0.1213, 0.6385, 0.1213, 0.6385, 0.2265, 0.6385, 0.2265, 0.7449, 0.1213, 0.7449, 0.9257, 0.8513, 0.8997, 0.8516, 0.8997, 0.7452, 0.9257, 0.7449, 0.9257, 0.7449, 0.8997, 0.7452, 0.8997, 0.6388, 0.9257, 0.6385, 0.9257, 0.6385, 0.8997, 0.6388, 0.8997, 0.5323, 0.9257, 0.5321, 0.9158, 0.1213, 0.8898, 0.1213, 0.8898, 0.0, 0.9158, 0.0, 0.9776, 0.6388, 0.9516, 0.6385, 0.9516, 0.5321, 0.9776, 0.5323, 0.9776, 0.5323, 0.9516, 0.5321, 0.9516, 0.4257, 0.9776, 0.4259, 0.4356, 0.9853, 0.4096, 0.9851, 0.4096, 0.8787, 0.4356, 0.8789, 0.3577, 0.9853, 0.3317, 0.9851, 0.3317, 0.8787, 0.3577, 0.8789, 0.9158, 0.1052, 0.9418, 0.1052, 0.9418, 0.2265, 0.9158, 0.2265, 0.1052, 0.4257, 0.1052, 0.3192, 0.2265, 0.3192, 0.2265, 0.4257, 0.9424, 0.2265, 0.9684, 0.2265, 0.9684, 0.3478, 0.9424, 0.3478, 0.1052, 0.1064, 0.1052, 0.0, 0.2265, 0.0, 0.2265, 0.1064, 0.9944, 0.3478, 0.9684, 0.3478, 0.9684, 0.2265, 0.9944, 0.2265, 0.1213, 0.7449, 0.1213, 0.8513, 0.0, 0.8513, 0.0, 0.7449])
me_cube_001.update()

# ---- objects
ob_cube = bpy.data.objects.new('Cube', me_cube)
ob_cube_001 = bpy.data.objects.new('Cube.001', me_cube_001)

# ---- transforms, parenting, visibility, modifiers, constraints
ob_cube.location = (0.0, 0.0, 0.0)
ob_cube.lock_rotations_4d = False
ob_cube.empty_display_type = 'ARROWS'
ob_cube.lineart.crease_threshold = 0.0
ob_cube_001.location = (0.0, 0.0, 0.6846)
ob_cube_001.scale = (0.03438, 0.1391, 0.03438)

# ---- collection membership
col_collection.objects.link(ob_cube)
col_collection.objects.link(ob_cube_001)

# ---- scene / render settings (as saved in the file)
scene.frame_start = 1; scene.frame_end = 250; scene.frame_set(1)
scene.render.engine = 'BLENDER_EEVEE_NEXT'
scene.cycles.sampling_pattern = 'TABULATED_SOBOL'
scene.cycles.use_light_tree = False
scene.view_settings.view_transform = 'Filmic'
bpy.context.view_layer.update()

# ---- added for rendering (the .blend has no active camera and no usable light): camera, sun
cam_auto = bpy.data.cameras.new('AutoCamera')
cam_auto.lens = 50.0
cam_auto.sensor_width = 36.0
cam_auto.clip_end = 1000.0
ob_auto_camera = bpy.data.objects.new('AutoCamera', cam_auto)
scene.collection.objects.link(ob_auto_camera)
ob_auto_camera.location = (4.5831, -5.23068, 2.8017)
ob_auto_camera.rotation_euler = (1.09748, -7.21219e-08, 0.694738)
scene.camera = ob_auto_camera
light_auto_sun = bpy.data.lights.new('AutoSun', 'SUN')
light_auto_sun.energy = 3.0
light_auto_sun.angle = 0.0523599
ob_auto_sun = bpy.data.objects.new('AutoSun', light_auto_sun)
scene.collection.objects.link(ob_auto_sun)
ob_auto_sun.rotation_euler = (0.872665, 0.174533, 0.523599)
bpy.context.view_layer.update()
